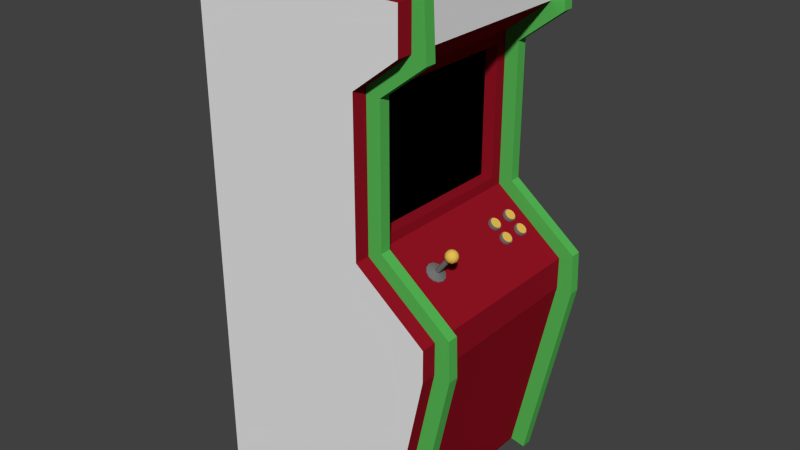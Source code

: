 # Source: Arcade.blend  (saved by Blender 2.76.0; exported with 4.5.12 LTS)
import bpy
from mathutils import Matrix  # noqa: F401  (used for matrix-valued properties, if any)

bpy.ops.wm.read_factory_settings(use_empty=True)
scene = bpy.context.scene
scene.name = 'Scene'

# ---- collections
col_collection_1 = bpy.data.collections.new('Collection 1'); scene.collection.children.link(col_collection_1)

# ---- materials (node trees are filled in below, after node groups)
mat_tela = bpy.data.materials.new('Tela')
mat_tela.alpha_threshold = 0.0
mat_tela.use_transparent_shadow = False
mat_tela.diffuse_color = (0.0, 0.0, 0.0, 1.0)
mat_tela.roughness = 0.5
mat_material_botao = bpy.data.materials.new('Material_Botao')
mat_material_botao.alpha_threshold = 0.0
mat_material_botao.use_transparent_shadow = False
mat_material_botao.diffuse_color = (0.1734, 0.1734, 0.1734, 1.0)
mat_material_botao.roughness = 0.5
mat_material_botao_001 = bpy.data.materials.new('Material_Botao.001')
mat_material_botao_001.alpha_threshold = 0.0
mat_material_botao_001.use_transparent_shadow = False
mat_material_botao_001.diffuse_color = (0.8, 0.5304, 0.09108, 1.0)
mat_material_botao_001.roughness = 0.5
mat_material_botao_002 = bpy.data.materials.new('Material_Botao.002')
mat_material_botao_002.alpha_threshold = 0.0
mat_material_botao_002.use_transparent_shadow = False
mat_material_botao_002.diffuse_color = (0.8, 0.2939, 0.1338, 1.0)
mat_material_botao_002.roughness = 0.5
mat_material_fliperama_001 = bpy.data.materials.new('Material_Fliperama.001')
mat_material_fliperama_001.alpha_threshold = 0.0
mat_material_fliperama_001.use_transparent_shadow = False
mat_material_fliperama_001.diffuse_color = (0.2957, 0.007351, 0.01748, 1.0)
mat_material_fliperama_001.roughness = 0.5
mat_material_fliperama_001.specular_intensity = 0.0
mat_material_fliperama_002 = bpy.data.materials.new('Material_Fliperama.002')
mat_material_fliperama_002.alpha_threshold = 0.0
mat_material_fliperama_002.use_transparent_shadow = False
mat_material_fliperama_002.roughness = 0.5
mat_material_fliperama = bpy.data.materials.new('Material_Fliperama')
mat_material_fliperama.alpha_threshold = 0.0
mat_material_fliperama.use_transparent_shadow = False
mat_material_fliperama.diffuse_color = (0.09334, 0.4869, 0.0924, 1.0)
mat_material_fliperama.roughness = 0.5

# ---- material node trees

# ---- world
world_world = bpy.data.worlds.new('World'); scene.world = world_world
world_world.color = (0.05088, 0.05088, 0.05088)
world_world.use_sun_shadow = False
world_world.sun_shadow_jitter_overblur = 0.0
world_world.cycles.sampling_method = 'MANUAL'
world_world.cycles.sample_map_resolution = 256

# ---- meshes
me_cube_002 = bpy.data.meshes.new('Cube.002')
me_cube_002.from_pydata([(0.5464, 0.7708, 1.982), (0.5464, -0.7708, 1.982), (0.5464, 0.7708, 3.288), (0.5464, -0.7708, 3.288), (0.5715, 0.7708, 1.982), (0.5715, -0.7708, 1.982), (0.5715, 0.7708, 3.288), (0.5715, -0.7708, 3.288)], [], [(1, 3, 2, 0), (5, 4, 6, 7), (0, 2, 6, 4), (1, 0, 4, 5), (2, 3, 7, 6), (3, 1, 5, 7)])
_uv = me_cube_002.uv_layers.new(name='UVMap')
_uv.uv.foreach_set('vector', [0.625, 0.6667, 0.625, 0.6667, 0.625, 0.5833, 0.625, 0.5833, 0.625, 0.6667, 0.625, 0.5833, 0.625, 0.5833, 0.625, 0.6667, 0.625, 0.5833, 0.625, 0.5833, 0.625, 0.5833, 0.625, 0.5833, 0.625, 0.6667, 0.625, 0.5833, 0.625, 0.5833, 0.625, 0.6667, 0.625, 0.5833, 0.625, 0.6667, 0.625, 0.6667, 0.625, 0.5833, 0.625, 0.6667, 0.625, 0.6667, 0.625, 0.6667, 0.625, 0.6667])
me_cube_002.materials.append(mat_tela)
me_cube_002.materials.append(None)
me_cube_002.use_remesh_preserve_attributes = False
me_cube_002.use_mirror_vertex_groups = False
me_cube_002.update()
me_circle_001 = bpy.data.meshes.new('Circle.001')
me_circle_001.from_pydata([(-1.658, 2.738, -0.1732), (-2.158, 2.604, -0.1732), (-2.524, 2.238, -0.1732), (-2.658, 1.738, -0.1732), (-2.524, 1.238, -0.1732), (-2.158, 0.8715, -0.1732), (-1.658, 0.7375, -0.1732), (-1.158, 0.8715, -0.1732), (-0.7922, 1.238, -0.1732), (-0.6583, 1.738, -0.1732), (-0.7922, 2.238, -0.1732), (-1.158, 2.604, -0.1732), (-2.158, 2.604, 0.1732), (-1.658, 2.738, 0.1732), (-2.524, 2.238, 0.1732), (-2.658, 1.738, 0.1732), (-2.524, 1.238, 0.1732), (-2.158, 0.8715, 0.1732), (-1.658, 0.7375, 0.1732), (-1.158, 0.8715, 0.1732), (-0.7922, 1.238, 0.1732), (-0.6583, 1.738, 0.1732), (-0.7922, 2.238, 0.1732), (-1.158, 2.604, 0.1732), (-2.093, 2.491, 0.1732), (-1.658, 2.607, 0.1732), (-2.411, 2.172, 0.1732), (-2.528, 1.738, 0.1732), (-2.411, 1.303, 0.1732), (-2.093, 0.9843, 0.1732), (-1.658, 0.8678, 0.1732), (-1.223, 0.9843, 0.1732), (-0.9051, 1.303, 0.1732), (-0.7885, 1.738, 0.1732), (-0.9051, 2.172, 0.1732), (-1.223, 2.491, 0.1732), (-2.093, 2.491, 0.3316), (-1.658, 2.607, 0.3316), (-2.411, 2.172, 0.3316), (-2.528, 1.738, 0.3316), (-2.411, 1.303, 0.3316), (-2.093, 0.9843, 0.3316), (-1.658, 0.8678, 0.3316), (-1.223, 0.9843, 0.3316), (-0.9051, 1.303, 0.3316), (-0.7885, 1.738, 0.3316), (-0.9051, 2.172, 0.3316), (-1.223, 2.491, 0.3316), (-2.061, 2.436, 0.3316), (-1.658, 2.544, 0.3316), (-2.356, 2.141, 0.3316), (-2.464, 1.738, 0.3316), (-2.356, 1.334, 0.3316), (-2.061, 1.039, 0.3316), (-1.658, 0.9313, 0.3316), (-1.255, 1.039, 0.3316), (-0.9601, 1.334, 0.3316), (-0.8521, 1.738, 0.3316), (-0.9601, 2.141, 0.3316), (-1.255, 2.436, 0.3316), (0.9417, 2.738, -0.1732), (0.4417, 2.604, -0.1732), (0.07572, 2.238, -0.1732), (-0.05825, 1.738, -0.1732), (0.07572, 1.238, -0.1732), (0.4417, 0.8715, -0.1732), (0.9417, 0.7375, -0.1732), (1.442, 0.8715, -0.1732), (1.808, 1.238, -0.1732), (1.942, 1.738, -0.1732), (1.808, 2.238, -0.1732), (1.442, 2.604, -0.1732), (0.4417, 2.604, 0.1732), (0.9417, 2.738, 0.1732), (0.07572, 2.238, 0.1732), (-0.05825, 1.738, 0.1732), (0.07572, 1.238, 0.1732), (0.4417, 0.8715, 0.1732), (0.9417, 0.7375, 0.1732), (1.442, 0.8715, 0.1732), (1.808, 1.238, 0.1732), (1.942, 1.738, 0.1732), (1.808, 2.238, 0.1732), (1.442, 2.604, 0.1732), (0.5069, 2.491, 0.1732), (0.9417, 2.607, 0.1732), (0.1886, 2.172, 0.1732), (0.07204, 1.738, 0.1732), (0.1886, 1.303, 0.1732), (0.5069, 0.9843, 0.1732), (0.9417, 0.8678, 0.1732), (1.377, 0.9843, 0.1732), (1.695, 1.303, 0.1732), (1.811, 1.738, 0.1732), (1.695, 2.172, 0.1732), (1.377, 2.491, 0.1732), (0.5069, 2.491, 0.3316), (0.9417, 2.607, 0.3316), (0.1886, 2.172, 0.3316), (0.07204, 1.738, 0.3316), (0.1886, 1.303, 0.3316), (0.5069, 0.9843, 0.3316), (0.9417, 0.8678, 0.3316), (1.377, 0.9843, 0.3316), (1.695, 1.303, 0.3316), (1.811, 1.738, 0.3316), (1.695, 2.172, 0.3316), (1.377, 2.491, 0.3316), (0.5387, 2.436, 0.3316), (0.9417, 2.544, 0.3316), (0.2436, 2.141, 0.3316), (0.1356, 1.738, 0.3316), (0.2436, 1.334, 0.3316), (0.5387, 1.039, 0.3316), (0.9417, 0.9313, 0.3316), (1.345, 1.039, 0.3316), (1.64, 1.334, 0.3316), (1.748, 1.738, 0.3316), (1.64, 2.141, 0.3316), (1.345, 2.436, 0.3316), (-1.658, -0.8625, -0.1732), (-2.158, -0.9965, -0.1732), (-2.524, -1.362, -0.1732), (-2.658, -1.862, -0.1732), (-2.524, -2.362, -0.1732), (-2.158, -2.729, -0.1732), (-1.658, -2.862, -0.1732), (-1.158, -2.729, -0.1732), (-0.7922, -2.362, -0.1732), (-0.6583, -1.862, -0.1732), (-0.7922, -1.362, -0.1732), (-1.158, -0.9965, -0.1732), (-2.158, -0.9965, 0.1732), (-1.658, -0.8625, 0.1732), (-2.524, -1.362, 0.1732), (-2.658, -1.862, 0.1732), (-2.524, -2.362, 0.1732), (-2.158, -2.729, 0.1732), (-1.658, -2.862, 0.1732), (-1.158, -2.729, 0.1732), (-0.7922, -2.362, 0.1732), (-0.6583, -1.862, 0.1732), (-0.7922, -1.362, 0.1732), (-1.158, -0.9965, 0.1732), (-2.093, -1.109, 0.1732), (-1.658, -0.9928, 0.1732), (-2.411, -1.428, 0.1732), (-2.528, -1.862, 0.1732), (-2.411, -2.297, 0.1732), (-2.093, -2.616, 0.1732), (-1.658, -2.732, 0.1732), (-1.223, -2.616, 0.1732), (-0.9051, -2.297, 0.1732), (-0.7885, -1.862, 0.1732), (-0.9051, -1.428, 0.1732), (-1.223, -1.109, 0.1732), (-2.093, -1.109, 0.3316), (-1.658, -0.9928, 0.3316), (-2.411, -1.428, 0.3316), (-2.528, -1.862, 0.3316), (-2.411, -2.297, 0.3316), (-2.093, -2.616, 0.3316), (-1.658, -2.732, 0.3316), (-1.223, -2.616, 0.3316), (-0.9051, -2.297, 0.3316), (-0.7885, -1.862, 0.3316), (-0.9051, -1.428, 0.3316), (-1.223, -1.109, 0.3316), (-2.061, -1.164, 0.3316), (-1.658, -1.056, 0.3316), (-2.356, -1.459, 0.3316), (-2.464, -1.862, 0.3316), (-2.356, -2.266, 0.3316), (-2.061, -2.561, 0.3316), (-1.658, -2.669, 0.3316), (-1.255, -2.561, 0.3316), (-0.9601, -2.266, 0.3316), (-0.8521, -1.862, 0.3316), (-0.9601, -1.459, 0.3316), (-1.255, -1.164, 0.3316), (0.9417, -0.8625, -0.1732), (0.4417, -0.9965, -0.1732), (0.07572, -1.362, -0.1732), (-0.05825, -1.862, -0.1732), (0.07572, -2.362, -0.1732), (0.4417, -2.729, -0.1732), (0.9417, -2.862, -0.1732), (1.442, -2.729, -0.1732), (1.808, -2.362, -0.1732), (1.942, -1.862, -0.1732), (1.808, -1.362, -0.1732), (1.442, -0.9965, -0.1732), (0.4417, -0.9965, 0.1732), (0.9417, -0.8625, 0.1732), (0.07572, -1.362, 0.1732), (-0.05825, -1.862, 0.1732), (0.07572, -2.362, 0.1732), (0.4417, -2.729, 0.1732), (0.9417, -2.862, 0.1732), (1.442, -2.729, 0.1732), (1.808, -2.362, 0.1732), (1.942, -1.862, 0.1732), (1.808, -1.362, 0.1732), (1.442, -0.9965, 0.1732), (0.5069, -1.109, 0.1732), (0.9417, -0.9928, 0.1732), (0.1886, -1.428, 0.1732), (0.07204, -1.862, 0.1732), (0.1886, -2.297, 0.1732), (0.5069, -2.616, 0.1732), (0.9417, -2.732, 0.1732), (1.377, -2.616, 0.1732), (1.695, -2.297, 0.1732), (1.811, -1.862, 0.1732), (1.695, -1.428, 0.1732), (1.377, -1.109, 0.1732), (0.5069, -1.109, 0.3316), (0.9417, -0.9928, 0.3316), (0.1886, -1.428, 0.3316), (0.07204, -1.862, 0.3316), (0.1886, -2.297, 0.3316), (0.5069, -2.616, 0.3316), (0.9417, -2.732, 0.3316), (1.377, -2.616, 0.3316), (1.695, -2.297, 0.3316), (1.811, -1.862, 0.3316), (1.695, -1.428, 0.3316), (1.377, -1.109, 0.3316), (0.5387, -1.164, 0.3316), (0.9417, -1.056, 0.3316), (0.2436, -1.459, 0.3316), (0.1356, -1.862, 0.3316), (0.2436, -2.266, 0.3316), (0.5387, -2.561, 0.3316), (0.9417, -2.669, 0.3316), (1.345, -2.561, 0.3316), (1.64, -2.266, 0.3316), (1.748, -1.862, 0.3316), (1.64, -1.459, 0.3316), (1.345, -1.164, 0.3316)], [], [(1, 0, 11, 10, 9, 8, 7, 6, 5, 4, 3, 2), (19, 20, 32, 31), (7, 8, 20, 19), (0, 1, 12, 13), (5, 6, 18, 17), (10, 11, 23, 22), (3, 4, 16, 15), (8, 9, 21, 20), (1, 2, 14, 12), (6, 7, 19, 18), (11, 0, 13, 23), (4, 5, 17, 16), (9, 10, 22, 21), (2, 3, 15, 14), (25, 24, 36, 37), (13, 12, 24, 25), (17, 18, 30, 29), (22, 23, 35, 34), (15, 16, 28, 27), (20, 21, 33, 32), (12, 14, 26, 24), (18, 19, 31, 30), (23, 13, 25, 35), (16, 17, 29, 28), (21, 22, 34, 33), (14, 15, 27, 26), (46, 47, 59, 58), (29, 30, 42, 41), (34, 35, 47, 46), (27, 28, 40, 39), (32, 33, 45, 44), (24, 26, 38, 36), (30, 31, 43, 42), (35, 25, 37, 47), (28, 29, 41, 40), (33, 34, 46, 45), (26, 27, 39, 38), (31, 32, 44, 43), (48, 50, 51, 52, 53, 54, 55, 56, 57, 58, 59, 49), (39, 40, 52, 51), (44, 45, 57, 56), (36, 38, 50, 48), (42, 43, 55, 54), (47, 37, 49, 59), (40, 41, 53, 52), (45, 46, 58, 57), (38, 39, 51, 50), (43, 44, 56, 55), (37, 36, 48, 49), (41, 42, 54, 53), (61, 60, 71, 70, 69, 68, 67, 66, 65, 64, 63, 62), (79, 80, 92, 91), (67, 68, 80, 79), (60, 61, 72, 73), (65, 66, 78, 77), (70, 71, 83, 82), (63, 64, 76, 75), (68, 69, 81, 80), (61, 62, 74, 72), (66, 67, 79, 78), (71, 60, 73, 83), (64, 65, 77, 76), (69, 70, 82, 81), (62, 63, 75, 74), (85, 84, 96, 97), (73, 72, 84, 85), (77, 78, 90, 89), (82, 83, 95, 94), (75, 76, 88, 87), (80, 81, 93, 92), (72, 74, 86, 84), (78, 79, 91, 90), (83, 73, 85, 95), (76, 77, 89, 88), (81, 82, 94, 93), (74, 75, 87, 86), (106, 107, 119, 118), (89, 90, 102, 101), (94, 95, 107, 106), (87, 88, 100, 99), (92, 93, 105, 104), (84, 86, 98, 96), (90, 91, 103, 102), (95, 85, 97, 107), (88, 89, 101, 100), (93, 94, 106, 105), (86, 87, 99, 98), (91, 92, 104, 103), (108, 110, 111, 112, 113, 114, 115, 116, 117, 118, 119, 109), (99, 100, 112, 111), (104, 105, 117, 116), (96, 98, 110, 108), (102, 103, 115, 114), (107, 97, 109, 119), (100, 101, 113, 112), (105, 106, 118, 117), (98, 99, 111, 110), (103, 104, 116, 115), (97, 96, 108, 109), (101, 102, 114, 113), (121, 120, 131, 130, 129, 128, 127, 126, 125, 124, 123, 122), (139, 140, 152, 151), (127, 128, 140, 139), (120, 121, 132, 133), (125, 126, 138, 137), (130, 131, 143, 142), (123, 124, 136, 135), (128, 129, 141, 140), (121, 122, 134, 132), (126, 127, 139, 138), (131, 120, 133, 143), (124, 125, 137, 136), (129, 130, 142, 141), (122, 123, 135, 134), (145, 144, 156, 157), (133, 132, 144, 145), (137, 138, 150, 149), (142, 143, 155, 154), (135, 136, 148, 147), (140, 141, 153, 152), (132, 134, 146, 144), (138, 139, 151, 150), (143, 133, 145, 155), (136, 137, 149, 148), (141, 142, 154, 153), (134, 135, 147, 146), (166, 167, 179, 178), (149, 150, 162, 161), (154, 155, 167, 166), (147, 148, 160, 159), (152, 153, 165, 164), (144, 146, 158, 156), (150, 151, 163, 162), (155, 145, 157, 167), (148, 149, 161, 160), (153, 154, 166, 165), (146, 147, 159, 158), (151, 152, 164, 163), (168, 170, 171, 172, 173, 174, 175, 176, 177, 178, 179, 169), (159, 160, 172, 171), (164, 165, 177, 176), (156, 158, 170, 168), (162, 163, 175, 174), (167, 157, 169, 179), (160, 161, 173, 172), (165, 166, 178, 177), (158, 159, 171, 170), (163, 164, 176, 175), (157, 156, 168, 169), (161, 162, 174, 173), (181, 180, 191, 190, 189, 188, 187, 186, 185, 184, 183, 182), (199, 200, 212, 211), (187, 188, 200, 199), (180, 181, 192, 193), (185, 186, 198, 197), (190, 191, 203, 202), (183, 184, 196, 195), (188, 189, 201, 200), (181, 182, 194, 192), (186, 187, 199, 198), (191, 180, 193, 203), (184, 185, 197, 196), (189, 190, 202, 201), (182, 183, 195, 194), (205, 204, 216, 217), (193, 192, 204, 205), (197, 198, 210, 209), (202, 203, 215, 214), (195, 196, 208, 207), (200, 201, 213, 212), (192, 194, 206, 204), (198, 199, 211, 210), (203, 193, 205, 215), (196, 197, 209, 208), (201, 202, 214, 213), (194, 195, 207, 206), (226, 227, 239, 238), (209, 210, 222, 221), (214, 215, 227, 226), (207, 208, 220, 219), (212, 213, 225, 224), (204, 206, 218, 216), (210, 211, 223, 222), (215, 205, 217, 227), (208, 209, 221, 220), (213, 214, 226, 225), (206, 207, 219, 218), (211, 212, 224, 223), (228, 230, 231, 232, 233, 234, 235, 236, 237, 238, 239, 229), (219, 220, 232, 231), (224, 225, 237, 236), (216, 218, 230, 228), (222, 223, 235, 234), (227, 217, 229, 239), (220, 221, 233, 232), (225, 226, 238, 237), (218, 219, 231, 230), (223, 224, 236, 235), (217, 216, 228, 229), (221, 222, 234, 233)])
me_circle_001.polygons.foreach_set('material_index', [0, 0, 0, 0, 0, 0, 0, 0, 0, 0, 0, 0, 0, 0, 0, 0, 0, 0, 0, 0, 0, 0, 0, 0, 0, 0, 2, 0, 0, 0, 0, 0, 0, 0, 0, 0, 0, 0, 1, 2, 2, 2, 2, 2, 2, 2, 2, 2, 2, 2, 0, 0, 0, 0, 0, 0, 0, 0, 0, 0, 0, 0, 0, 0, 0, 0, 0, 0, 0, 0, 0, 0, 0, 0, 0, 0, 2, 0, 0, 0, 0, 0, 0, 0, 0, 0, 0, 0, 1, 2, 2, 2, 2, 2, 2, 2, 2, 2, 2, 2, 0, 0, 0, 0, 0, 0, 0, 0, 0, 0, 0, 0, 0, 0, 0, 0, 0, 0, 0, 0, 0, 0, 0, 0, 0, 0, 2, 0, 0, 0, 0, 0, 0, 0, 0, 0, 0, 0, 1, 2, 2, 2, 2, 2, 2, 2, 2, 2, 2, 2, 0, 0, 0, 0, 0, 0, 0, 0, 0, 0, 0, 0, 0, 0, 0, 0, 0, 0, 0, 0, 0, 0, 0, 0, 0, 0, 2, 0, 0, 0, 0, 0, 0, 0, 0, 0, 0, 0, 1, 2, 2, 2, 2, 2, 2, 2, 2, 2, 2, 2])
me_circle_001.materials.append(mat_material_botao)
me_circle_001.materials.append(mat_material_botao_001)
me_circle_001.materials.append(mat_material_botao_002)
me_circle_001.use_remesh_preserve_volume = False
me_circle_001.use_remesh_preserve_attributes = False
me_circle_001.use_mirror_vertex_groups = False
me_circle_001.update()
me_sphere = bpy.data.meshes.new('Sphere')
me_sphere.from_pydata([(-0.1951, 0.0, 0.9808), (-0.3827, 0.0, 0.9239), (-0.5556, 0.0, 0.8315), (-0.7071, 0.0, 0.7071), (-0.8315, 0.0, 0.5556), (-0.9239, 0.0, 0.3827), (-0.9808, 0.0, 0.1951), (-1.0, 0.0, 7.55e-08), (-0.9808, 0.0, -0.1951), (-0.9239, 0.0, -0.3827), (-0.8315, 0.0, -0.5556), (-0.7071, 0.0, -0.7071), (-0.5556, 0.0, -0.8315), (-0.3827, 0.0, -0.9239), (-0.1951, 0.0, -0.9808), (-0.169, 0.09755, 0.9808), (-0.3314, 0.1913, 0.9239), (-0.4811, 0.2778, 0.8315), (-0.6124, 0.3536, 0.7071), (-0.7201, 0.4157, 0.5556), (-0.8001, 0.4619, 0.3827), (-0.8494, 0.4904, 0.1951), (-0.866, 0.5, 7.55e-08), (-0.8494, 0.4904, -0.1951), (-0.8001, 0.4619, -0.3827), (-0.7201, 0.4157, -0.5556), (-0.6124, 0.3536, -0.7071), (-0.4811, 0.2778, -0.8315), (-0.3314, 0.1913, -0.9239), (-0.169, 0.09755, -0.9808), (-0.09754, 0.169, 0.9808), (-0.1913, 0.3314, 0.9239), (-0.2778, 0.4811, 0.8315), (-0.3536, 0.6124, 0.7071), (-0.4157, 0.7201, 0.5556), (-0.4619, 0.8001, 0.3827), (-0.4904, 0.8494, 0.1951), (-0.5, 0.866, 7.55e-08), (-0.4904, 0.8494, -0.1951), (-0.4619, 0.8001, -0.3827), (-0.4157, 0.7201, -0.5556), (-0.3536, 0.6124, -0.7071), (-0.2778, 0.4811, -0.8315), (-0.1913, 0.3314, -0.9239), (-0.09754, 0.169, -0.9808), (3.307e-07, 0.1951, 0.9808), (3.368e-07, 0.3827, 0.9239), (3.04e-07, 0.5556, 0.8315), (3.138e-07, 0.7071, 0.7071), (3.377e-07, 0.8315, 0.5556), (3.285e-07, 0.9239, 0.3827), (3.357e-07, 0.9808, 0.1951), (3.733e-07, 1.0, 7.55e-08), (3.139e-07, 0.9808, -0.1951), (3.325e-07, 0.9239, -0.3827), (3.377e-07, 0.8315, -0.5556), (3.138e-07, 0.7071, -0.7071), (3.407e-07, 0.5556, -0.8315), (3.397e-07, 0.3827, -0.9239), (3.296e-07, 0.1951, -0.9808), (0.09755, 0.169, 0.9808), (0.1913, 0.3314, 0.9239), (0.2778, 0.4811, 0.8315), (0.3536, 0.6124, 0.7071), (0.4157, 0.7201, 0.5556), (0.4619, 0.8001, 0.3827), (0.4904, 0.8494, 0.1951), (0.5, 0.866, 7.55e-08), (0.4904, 0.8494, -0.1951), (0.4619, 0.8001, -0.3827), (0.4157, 0.7201, -0.5556), (0.3536, 0.6124, -0.7071), (0.2778, 0.4811, -0.8315), (0.1913, 0.3314, -0.9239), (0.09755, 0.169, -0.9808), (0.169, 0.09755, 0.9808), (0.3314, 0.1913, 0.9239), (0.4811, 0.2778, 0.8315), (0.6124, 0.3536, 0.7071), (0.7201, 0.4157, 0.5556), (0.8001, 0.4619, 0.3827), (0.8494, 0.4904, 0.1951), (0.866, 0.5, 7.55e-08), (0.8494, 0.4904, -0.1951), (0.8001, 0.4619, -0.3827), (0.7201, 0.4157, -0.5556), (0.6124, 0.3536, -0.7071), (0.4811, 0.2778, -0.8315), (0.3314, 0.1913, -0.9239), (0.169, 0.09755, -0.9808), (3.258e-07, 0.0, -1.0), (0.1951, -9.555e-09, 0.9808), (0.3827, -3.604e-08, 0.9239), (0.5556, 1.164e-08, 0.8315), (0.7071, 1.869e-09, 0.7071), (0.8315, 3.765e-09, 0.5556), (0.9239, -1.288e-08, 0.3827), (0.9808, 5.735e-09, 0.1951), (1.0, -5.368e-08, 7.55e-08), (0.9808, 1.742e-09, -0.1951), (0.9239, -1.687e-08, -0.3827), (0.8315, 3.765e-09, -0.5556), (0.7071, 1.869e-09, -0.7071), (0.5556, -2.508e-08, -0.8315), (0.3827, -3.897e-08, -0.9239), (0.1951, -3.031e-09, -0.9808), (0.169, -0.09755, 0.9808), (0.3314, -0.1913, 0.9239), (0.4811, -0.2778, 0.8315), (0.6124, -0.3536, 0.7071), (0.7201, -0.4157, 0.5556), (0.8001, -0.4619, 0.3827), (0.8494, -0.4904, 0.1951), (0.866, -0.5, 7.55e-08), (0.8494, -0.4904, -0.1951), (0.8001, -0.4619, -0.3827), (0.7201, -0.4157, -0.5556), (0.6124, -0.3536, -0.7071), (0.4811, -0.2778, -0.8315), (0.3314, -0.1913, -0.9239), (0.169, -0.09755, -0.9808), (0.09755, -0.169, 0.9808), (0.1913, -0.3314, 0.9239), (0.2778, -0.4811, 0.8315), (0.3536, -0.6124, 0.7071), (0.4157, -0.7201, 0.5556), (0.4619, -0.8001, 0.3827), (0.4904, -0.8494, 0.1951), (0.5, -0.866, 7.55e-08), (0.4904, -0.8494, -0.1951), (0.4619, -0.8001, -0.3827), (0.4157, -0.7201, -0.5556), (0.3536, -0.6124, -0.7071), (0.2778, -0.4811, -0.8315), (0.1913, -0.3314, -0.9239), (0.09755, -0.169, -0.9808), (3.125e-07, -0.1951, 0.9808), (2.925e-07, -0.3827, 0.9239), (3.144e-07, -0.5556, 0.8315), (3.453e-07, -0.7071, 0.7071), (3.214e-07, -0.8315, 0.5556), (2.79e-07, -0.9239, 0.3827), (3.234e-07, -0.9808, 0.1951), (2.421e-07, -1.0, 7.55e-08), (3.194e-07, -0.9808, -0.1951), (2.968e-07, -0.9239, -0.3827), (3.214e-07, -0.8315, -0.5556), (3.453e-07, -0.7071, -0.7071), (3.035e-07, -0.5556, -0.8315), (2.896e-07, -0.3827, -0.9239), (3.255e-07, -0.1951, -0.9808), (1.629e-07, -2.822e-07, 1.0), (-0.09754, -0.169, 0.9808), (-0.1913, -0.3314, 0.9239), (-0.2778, -0.4811, 0.8315), (-0.3536, -0.6124, 0.7071), (-0.4157, -0.7201, 0.5556), (-0.4619, -0.8001, 0.3827), (-0.4904, -0.8494, 0.1951), (-0.5, -0.866, 7.55e-08), (-0.4904, -0.8494, -0.1951), (-0.4619, -0.8001, -0.3827), (-0.4157, -0.7201, -0.5556), (-0.3536, -0.6124, -0.7071), (-0.2778, -0.4811, -0.8315), (-0.1913, -0.3314, -0.9239), (-0.09754, -0.169, -0.9808), (-0.169, -0.09755, 0.9808), (-0.3314, -0.1913, 0.9239), (-0.4811, -0.2778, 0.8315), (-0.6124, -0.3536, 0.7071), (-0.7201, -0.4157, 0.5556), (-0.8001, -0.4619, 0.3827), (-0.8494, -0.4904, 0.1951), (-0.866, -0.5, 7.55e-08), (-0.8494, -0.4904, -0.1951), (-0.8001, -0.4619, -0.3827), (-0.7201, -0.4157, -0.5556), (-0.6124, -0.3536, -0.7071), (-0.4811, -0.2778, -0.8315), (-0.3314, -0.1913, -0.9239), (-0.169, -0.09755, -0.9808), (0.005235, -0.399, 4.209), (0.2047, -0.3455, 4.209), (0.3508, -0.1995, 4.209), (0.4042, -3.615e-07, 4.209), (0.3508, 0.1995, 4.209), (0.2047, 0.3455, 4.209), (0.005235, 0.399, 4.209), (-0.1943, 0.3455, 4.209), (-0.3403, 0.1995, 4.209), (-0.3938, -2.007e-07, 4.209), (-0.3403, -0.1995, 4.209), (-0.1943, -0.3455, 4.209), (0.2047, -0.3455, 0.8294), (0.005235, -0.399, 0.8294), (0.3508, -0.1995, 0.8294), (0.4042, -3.214e-07, 0.8294), (0.3508, 0.1995, 0.8294), (0.2047, 0.3455, 0.8294), (0.005235, 0.399, 0.8294), (-0.1943, 0.3455, 0.8294), (-0.3403, 0.1995, 0.8294), (-0.3938, -1.606e-07, 0.8294), (-0.3403, -0.1995, 0.8294), (-0.1943, -0.3455, 0.8294), (0.4042, -3.575e-07, 3.872), (0.3508, -0.1995, 3.872), (-0.3403, 0.1995, 3.872), (-0.1943, 0.3455, 3.872), (0.2047, -0.3455, 3.872), (0.005235, -0.399, 3.872), (0.005235, 0.399, 3.872), (0.2047, 0.3455, 3.872), (-0.1943, -0.3455, 3.872), (-0.3403, -0.1995, 3.872), (0.3508, 0.1995, 3.872), (-0.3938, -1.967e-07, 3.872), (0.4963, -0.8506, 4.455), (0.005235, -0.9821, 4.455), (0.8558, -0.4911, 4.455), (0.9874, -4.233e-07, 4.455), (0.8558, 0.4911, 4.455), (0.4963, 0.8506, 4.455), (0.005235, 0.9821, 4.455), (-0.4858, 0.8506, 4.455), (-0.8453, 0.4911, 4.455), (-0.9769, -2.743e-08, 4.455), (-0.8453, -0.4911, 4.455), (-0.4858, -0.8506, 4.455), (0.8558, -0.4911, 4.039), (-0.4858, 0.8506, 4.039), (0.005235, -0.9821, 4.039), (0.4963, 0.8506, 4.039), (-0.8453, -0.4911, 4.039), (0.9874, -4.135e-07, 4.039), (-0.8453, 0.4911, 4.039), (0.4963, -0.8506, 4.039), (0.005235, 0.9821, 4.039), (-0.4858, -0.8506, 4.039), (0.8558, 0.4911, 4.039), (-0.9769, -1.759e-08, 4.039), (0.7902, -1.36, 4.579), (0.005235, -1.57, 4.579), (1.365, -0.785, 4.579), (1.575, -4.919e-07, 4.579), (1.365, 0.785, 4.579), (0.7902, 1.36, 4.579), (0.005235, 1.57, 4.579), (-0.7797, 1.36, 4.579), (-1.354, 0.785, 4.579), (-1.565, 1.409e-07, 4.579), (-1.354, -0.785, 4.579), (-0.7797, -1.36, 4.579), (1.365, -0.785, 4.25), (-0.7797, 1.36, 4.25), (0.005235, -1.57, 4.25), (0.7902, 1.36, 4.25), (-1.354, -0.785, 4.25), (1.575, -4.762e-07, 4.25), (-1.354, 0.785, 4.25), (0.7902, -1.36, 4.25), (0.005235, 1.57, 4.25), (-0.7797, -1.36, 4.25), (1.365, 0.785, 4.25), (-1.565, 1.566e-07, 4.25)], [], [(1, 0, 15, 16), (7, 6, 21, 22), (6, 5, 20, 21), (12, 11, 26, 27), (5, 4, 19, 20), (11, 10, 25, 26), (10, 9, 24, 25), (4, 3, 18, 19), (9, 8, 23, 24), (14, 13, 28, 29), (3, 2, 17, 18), (2, 1, 16, 17), (8, 7, 22, 23), (13, 12, 27, 28), (18, 17, 32, 33), (17, 16, 31, 32), (23, 22, 37, 38), (28, 27, 42, 43), (16, 15, 30, 31), (22, 21, 36, 37), (21, 20, 35, 36), (27, 26, 41, 42), (20, 19, 34, 35), (26, 25, 40, 41), (25, 24, 39, 40), (19, 18, 33, 34), (24, 23, 38, 39), (29, 28, 43, 44), (39, 38, 53, 54), (33, 32, 47, 48), (38, 37, 52, 53), (44, 43, 58, 59), (43, 42, 57, 58), (32, 31, 46, 47), (31, 30, 45, 46), (37, 36, 51, 52), (42, 41, 56, 57), (36, 35, 50, 51), (35, 34, 49, 50), (41, 40, 55, 56), (34, 33, 48, 49), (40, 39, 54, 55), (50, 49, 64, 65), (49, 48, 63, 64), (55, 54, 69, 70), (48, 47, 62, 63), (54, 53, 68, 69), (53, 52, 67, 68), (59, 58, 73, 74), (47, 46, 61, 62), (52, 51, 66, 67), (58, 57, 72, 73), (57, 56, 71, 72), (46, 45, 60, 61), (51, 50, 65, 66), (56, 55, 70, 71), (66, 65, 80, 81), (72, 71, 86, 87), (71, 70, 85, 86), (65, 64, 79, 80), (70, 69, 84, 85), (64, 63, 78, 79), (63, 62, 77, 78), (69, 68, 83, 84), (74, 73, 88, 89), (62, 61, 76, 77), (68, 67, 82, 83), (67, 66, 81, 82), (73, 72, 87, 88), (61, 60, 75, 76), (76, 75, 91, 92), (82, 81, 97, 98), (81, 80, 96, 97), (87, 86, 102, 103), (80, 79, 95, 96), (86, 85, 101, 102), (85, 84, 100, 101), (79, 78, 94, 95), (84, 83, 99, 100), (89, 88, 104, 105), (78, 77, 93, 94), (77, 76, 92, 93), (83, 82, 98, 99), (88, 87, 103, 104), (99, 98, 113, 114), (105, 104, 119, 120), (104, 103, 118, 119), (93, 92, 107, 108), (92, 91, 106, 107), (98, 97, 112, 113), (103, 102, 117, 118), (97, 96, 111, 112), (96, 95, 110, 111), (102, 101, 116, 117), (95, 94, 109, 110), (101, 100, 115, 116), (100, 99, 114, 115), (94, 93, 108, 109), (109, 108, 123, 124), (115, 114, 129, 130), (114, 113, 128, 129), (120, 119, 134, 135), (108, 107, 122, 123), (113, 112, 127, 128), (119, 118, 133, 134), (118, 117, 132, 133), (107, 106, 121, 122), (112, 111, 126, 127), (117, 116, 131, 132), (111, 110, 125, 126), (110, 109, 124, 125), (116, 115, 130, 131), (126, 125, 140, 141), (131, 130, 145, 146), (125, 124, 139, 140), (124, 123, 138, 139), (130, 129, 144, 145), (135, 134, 149, 150), (123, 122, 137, 138), (129, 128, 143, 144), (128, 127, 142, 143), (134, 133, 148, 149), (122, 121, 136, 137), (127, 126, 141, 142), (133, 132, 147, 148), (132, 131, 146, 147), (148, 147, 163, 164), (141, 140, 156, 157), (147, 146, 162, 163), (146, 145, 161, 162), (140, 139, 155, 156), (145, 144, 160, 161), (150, 149, 165, 166), (139, 138, 154, 155), (138, 137, 153, 154), (144, 143, 159, 160), (149, 148, 164, 165), (137, 136, 152, 153), (143, 142, 158, 159), (142, 141, 157, 158), (154, 153, 168, 169), (153, 152, 167, 168), (159, 158, 173, 174), (164, 163, 178, 179), (158, 157, 172, 173), (157, 156, 171, 172), (163, 162, 177, 178), (156, 155, 170, 171), (162, 161, 176, 177), (161, 160, 175, 176), (155, 154, 169, 170), (160, 159, 174, 175), (166, 165, 180, 181), (165, 164, 179, 180), (0, 151, 15), (90, 14, 29), (15, 151, 30), (90, 29, 44), (90, 44, 59), (30, 151, 45), (90, 59, 74), (45, 151, 60), (60, 151, 75), (90, 74, 89), (75, 151, 91), (90, 89, 105), (91, 151, 106), (90, 105, 120), (90, 120, 135), (106, 151, 121), (90, 135, 150), (121, 151, 136), (136, 151, 152), (90, 150, 166), (152, 151, 167), (90, 166, 181), (175, 174, 7, 8), (181, 180, 13, 14), (169, 168, 1, 2), (174, 173, 6, 7), (180, 179, 12, 13), (179, 178, 11, 12), (168, 167, 0, 1), (167, 151, 0), (173, 172, 5, 6), (178, 177, 10, 11), (172, 171, 4, 5), (171, 170, 3, 4), (177, 176, 9, 10), (90, 181, 14), (170, 169, 2, 3), (176, 175, 8, 9), (183, 182, 193, 192, 191, 190, 189, 188, 187, 186, 185, 184), (194, 196, 197, 198, 199, 200, 201, 202, 203, 204, 205, 195), (207, 206, 197, 196), (209, 208, 202, 201), (211, 210, 194, 195), (213, 212, 200, 199), (215, 214, 205, 204), (206, 216, 198, 197), (208, 217, 203, 202), (210, 207, 196, 194), (212, 209, 201, 200), (214, 211, 195, 205), (216, 213, 199, 198), (217, 215, 204, 203), (212, 213, 233, 238), (193, 182, 219, 229), (210, 211, 232, 237), (209, 212, 238, 231), (188, 189, 225, 224), (182, 183, 218, 219), (183, 184, 220, 218), (208, 209, 231, 236), (207, 210, 237, 230), (189, 190, 226, 225), (217, 208, 236, 241), (184, 185, 221, 220), (233, 240, 264, 257), (226, 227, 251, 250), (239, 234, 258, 263), (227, 228, 252, 251), (221, 222, 246, 245), (232, 239, 263, 256), (238, 233, 257, 262), (228, 229, 253, 252), (237, 232, 256, 261), (222, 223, 247, 246), (231, 238, 262, 255), (223, 224, 248, 247), (187, 188, 224, 223), (211, 214, 239, 232), (186, 187, 223, 222), (192, 193, 229, 228), (214, 215, 234, 239), (213, 216, 240, 233), (185, 186, 222, 221), (191, 192, 228, 227), (215, 217, 241, 234), (216, 206, 235, 240), (190, 191, 227, 226), (206, 207, 230, 235), (251, 252, 258, 265), (246, 247, 257, 264), (253, 243, 256, 263), (248, 249, 255, 262), (242, 244, 254, 261), (250, 251, 265, 260), (245, 246, 264, 259), (252, 253, 263, 258), (247, 248, 262, 257), (243, 242, 261, 256), (249, 250, 260, 255), (244, 245, 259, 254), (220, 221, 245, 244), (234, 241, 265, 258), (240, 235, 259, 264), (225, 226, 250, 249), (235, 230, 254, 259), (218, 220, 244, 242), (219, 218, 242, 243), (241, 236, 260, 265), (224, 225, 249, 248), (230, 237, 261, 254), (236, 231, 255, 260), (229, 219, 243, 253)])
me_sphere.polygons.foreach_set('material_index', [0, 0, 0, 0, 0, 0, 0, 0, 0, 0, 0, 0, 0, 0, 0, 0, 0, 0, 0, 0, 0, 0, 0, 0, 0, 0, 0, 0, 0, 0, 0, 0, 0, 0, 0, 0, 0, 0, 0, 0, 0, 0, 0, 0, 0, 0, 0, 0, 0, 0, 0, 0, 0, 0, 0, 0, 0, 0, 0, 0, 0, 0, 0, 0, 0, 0, 0, 0, 0, 0, 0, 0, 0, 0, 0, 0, 0, 0, 0, 0, 0, 0, 0, 0, 0, 0, 0, 0, 0, 0, 0, 0, 0, 0, 0, 0, 0, 0, 0, 0, 0, 0, 0, 0, 0, 0, 0, 0, 0, 0, 0, 0, 0, 0, 0, 0, 0, 0, 0, 0, 0, 0, 0, 0, 0, 0, 0, 0, 0, 0, 0, 0, 0, 0, 0, 0, 0, 0, 0, 0, 0, 0, 0, 0, 0, 0, 0, 0, 0, 0, 0, 0, 0, 0, 0, 0, 0, 0, 0, 0, 0, 0, 0, 0, 0, 0, 0, 0, 0, 0, 0, 0, 0, 0, 0, 0, 0, 0, 0, 0, 0, 0, 0, 0, 0, 0, 0, 0, 0, 0, 0, 0, 1, 1, 1, 1, 1, 1, 1, 1, 1, 1, 1, 1, 1, 1, 1, 1, 1, 1, 1, 1, 1, 1, 1, 1, 1, 1, 1, 1, 1, 1, 1, 1, 1, 1, 1, 1, 1, 1, 1, 1, 1, 1, 1, 1, 1, 1, 1, 1, 1, 1, 1, 1, 1, 1, 1, 1, 1, 1, 1, 1, 1, 1, 1, 1, 1, 1, 1, 1, 1, 1, 1, 1, 1, 1])
me_sphere.materials.append(mat_material_botao_001)
me_sphere.materials.append(mat_material_botao)
me_sphere.use_remesh_preserve_volume = False
me_sphere.use_remesh_preserve_attributes = False
me_sphere.use_mirror_vertex_groups = False
me_sphere.update()
me_cube_001 = bpy.data.meshes.new('Cube.001')
me_cube_001.from_pydata([(1.418, 1.0, 1.0), (1.0, 1.0, -1.0), (1.418, -1.0, 1.0), (1.0, -1.0, -1.0), (-1.0, 1.0, 1.0), (-1.0, 1.0, -1.0), (-1.0, -1.0, 1.0), (-1.0, -1.0, -1.0), (1.418, -1.0, 1.317), (-1.0, -1.0, 1.317), (1.418, 1.0, 1.317), (-1.0, 1.0, 1.317), (0.6987, -1.0, 1.881), (-1.0, -1.0, 1.881), (0.6987, 1.0, 1.881), (-1.0, 1.0, 1.881), (0.6987, -1.0, 3.389), (-1.0, -1.0, 3.389), (0.6987, 1.0, 3.389), (-1.0, 1.0, 3.389), (1.153, -1.0, 3.743), (-1.0, -1.0, 3.743), (1.153, 1.0, 3.743), (-1.0, 1.0, 3.743), (1.153, -1.0, 4.166), (-1.0, -1.0, 4.166), (1.153, 1.0, 4.166), (-1.0, 1.0, 4.166), (-1.0, 0.8907, -1.0), (-1.0, -0.8907, -1.0), (1.418, 0.8907, 1.0), (1.418, -0.8907, 1.0), (-1.0, -0.8907, 1.0), (-1.0, 0.8907, 1.0), (1.0, -0.8907, -1.0), (1.0, 0.8907, -1.0), (1.418, 0.8907, 1.317), (1.418, -0.8907, 1.317), (-1.0, -0.8907, 1.317), (-1.0, 0.8907, 1.317), (0.6987, 0.8907, 1.881), (0.6987, -0.8907, 1.881), (-1.0, -0.8907, 1.881), (-1.0, 0.8907, 1.881), (0.6987, 0.8907, 3.389), (0.6987, -0.8907, 3.389), (-1.0, -0.8907, 3.389), (-1.0, 0.8907, 3.389), (1.153, 0.8907, 3.743), (1.153, -0.8907, 3.743), (-1.0, -0.8907, 3.743), (-1.0, 0.8907, 3.743), (1.153, 0.8907, 4.166), (1.153, -0.8907, 4.166), (-1.0, -0.8907, 4.166), (-1.0, 0.8907, 4.166), (-1.158, -0.8907, -1.0), (-1.158, -1.0, -1.0), (1.575, 1.0, 0.9838), (1.154, 1.0, -1.032), (-1.158, -1.0, 1.0), (1.575, -1.0, 0.9838), (1.154, -1.0, -1.032), (-1.158, 1.0, 1.0), (-1.158, 1.0, -1.0), (1.575, -0.8907, 0.9838), (-1.158, 0.8907, 1.0), (1.154, 0.8907, -1.032), (1.56, -0.8907, 1.386), (1.56, -1.0, 1.386), (-1.158, 0.8907, 1.317), (-1.158, 1.0, 1.317), (1.56, 1.0, 1.386), (-1.158, -1.0, 1.317), (0.8403, -0.8907, 1.95), (0.8403, -1.0, 1.95), (-1.158, 0.8907, 1.881), (-1.158, 1.0, 1.881), (-1.158, -1.0, 1.881), (0.8403, 1.0, 1.95), (0.8403, -0.8907, 3.32), (0.8403, -1.0, 3.32), (-1.158, 0.8907, 3.389), (-1.158, 1.0, 3.389), (-1.158, -1.0, 3.389), (0.8403, 1.0, 3.32), (1.294, -0.8907, 3.674), (1.294, -1.0, 3.674), (-1.158, 0.8907, 3.743), (-1.158, 1.0, 3.743), (-1.158, -1.0, 3.743), (1.294, 1.0, 3.674), (1.264, -1.0, 4.278), (-1.111, -1.0, 4.278), (1.264, -0.8907, 4.278), (-1.111, 0.8907, 4.278), (-1.111, 1.0, 4.278), (1.264, 1.0, 4.278), (-1.158, 0.8907, -1.0), (1.575, 0.8907, 0.9838), (-1.158, -0.8907, 1.0), (1.154, -0.8907, -1.032), (1.56, 0.8907, 1.386), (-1.158, -0.8907, 1.317), (0.8403, 0.8907, 1.95), (-1.158, -0.8907, 1.881), (0.8403, 0.8907, 3.32), (-1.158, -0.8907, 3.389), (1.294, 0.8907, 3.674), (-1.158, -0.8907, 3.743), (1.264, 0.8907, 4.278), (-1.111, -0.8907, 4.278), (1.0, 1.158, -1.0), (-1.0, 1.158, -1.0), (1.418, 1.158, 1.0), (-1.0, -1.158, -1.0), (-1.0, -1.158, 1.0), (1.418, -1.158, 1.0), (1.0, -1.158, -1.0), (-1.0, 1.158, 1.0), (-1.0, 1.158, 1.317), (1.418, 1.158, 1.317), (1.418, -1.158, 1.317), (-1.0, -1.158, 1.317), (-1.0, -1.158, 1.881), (-1.0, 1.158, 1.881), (0.6987, -1.158, 1.881), (0.6987, 1.158, 1.881), (-1.0, -1.158, 3.389), (-1.0, 1.158, 3.389), (0.6987, -1.158, 3.389), (0.6987, 1.158, 3.389), (-1.0, -1.158, 3.743), (-1.0, 1.158, 3.743), (1.153, -1.158, 3.743), (1.153, 1.158, 3.743), (1.153, -1.158, 4.166), (-1.0, -1.158, 4.166), (-1.0, 1.158, 4.166), (1.153, 1.158, 4.166), (0.6987, 0.7708, 1.982), (0.6987, -0.7708, 1.982), (0.6987, 0.7708, 3.288), (0.6987, -0.7708, 3.288), (0.5464, 0.7708, 1.982), (0.5464, -0.7708, 1.982), (0.5464, 0.7708, 3.288), (0.5464, -0.7708, 3.288), (1.418, 0.0, 1.317), (0.6987, 0.0, 1.881), (1.059, -0.8907, 1.599), (1.059, 0.8907, 1.599), (1.059, 0.0, 1.599), (1.418, -0.4453, 1.317), (0.6987, -0.4453, 1.881), (0.8786, -0.8907, 1.74), (0.8786, 0.8907, 1.74), (1.418, 0.4453, 1.317), (0.6987, 0.4453, 1.881), (1.238, -0.8907, 1.458), (1.238, 0.8907, 1.458), (0.8786, 0.0, 1.74), (1.238, 0.0, 1.458), (1.059, -0.4453, 1.599), (1.059, 0.4453, 1.599), (1.238, 0.4453, 1.458), (1.238, -0.4453, 1.458), (0.8786, -0.4453, 1.74), (0.8786, 0.4453, 1.74), (1.418, -0.668, 1.317), (0.6987, -0.668, 1.881), (0.7886, -0.8907, 1.81), (0.7886, 0.8907, 1.81), (1.418, 0.2227, 1.317), (0.6987, 0.2227, 1.881), (1.148, -0.8907, 1.528), (1.148, 0.8907, 1.528), (0.7886, 0.0, 1.81), (1.148, 0.0, 1.528), (1.059, -0.668, 1.599), (1.059, 0.2227, 1.599), (1.418, -0.2227, 1.317), (0.6987, -0.2227, 1.881), (0.9686, -0.8907, 1.669), (0.9686, 0.8907, 1.669), (1.418, 0.668, 1.317), (0.6987, 0.668, 1.881), (1.328, -0.8907, 1.388), (1.328, 0.8907, 1.388), (0.9686, 0.0, 1.669), (1.328, 0.0, 1.388), (1.059, -0.2227, 1.599), (1.059, 0.668, 1.599), (1.148, 0.4453, 1.528), (1.328, 0.4453, 1.388), (1.238, 0.2227, 1.458), (1.238, 0.668, 1.458), (1.148, -0.4453, 1.528), (1.328, -0.4453, 1.388), (1.238, -0.668, 1.458), (1.238, -0.2227, 1.458), (0.7886, -0.4453, 1.81), (0.9686, -0.4453, 1.669), (0.8786, -0.668, 1.74), (0.8786, -0.2227, 1.74), (0.7886, 0.4453, 1.81), (0.9686, 0.4453, 1.669), (0.8786, 0.2227, 1.74), (0.8786, 0.668, 1.74), (0.9686, 0.668, 1.669), (0.9686, 0.2227, 1.669), (0.7886, 0.2227, 1.81), (0.9686, -0.2227, 1.669), (0.9686, -0.668, 1.669), (0.7886, -0.668, 1.81), (1.328, -0.2227, 1.388), (1.328, -0.668, 1.388), (1.148, -0.668, 1.528), (1.328, 0.668, 1.388), (1.328, 0.2227, 1.388), (1.148, 0.2227, 1.528), (1.148, 0.668, 1.528), (1.148, -0.2227, 1.528), (0.7886, -0.2227, 1.81), (0.7886, 0.668, 1.81)], [], [(34, 31, 65, 101), (29, 34, 3, 7), (9, 13, 78, 73), (24, 20, 87, 92), (30, 35, 67, 99), (27, 23, 89, 96), (42, 38, 103, 105), (21, 25, 93, 90), (39, 43, 76, 70), (26, 27, 96, 97), (38, 32, 100, 103), (33, 39, 70, 66), (6, 9, 73, 60), (36, 30, 99, 102), (8, 2, 61, 69), (49, 48, 52, 53), (25, 24, 92, 93), (52, 55, 54, 53), (31, 37, 68, 65), (45, 44, 48, 49), (0, 10, 72, 58), (51, 50, 54, 55), (18, 22, 91, 85), (44, 45, 143, 142), (46, 42, 105, 107), (47, 46, 50, 51), (11, 4, 63, 71), (224, 172, 40, 186), (20, 16, 81, 87), (43, 42, 46, 47), (43, 47, 82, 76), (31, 30, 36, 185, 157, 173, 148, 181, 153, 169, 37), (23, 19, 83, 89), (33, 32, 38, 39), (40, 172, 156, 184, 151, 176, 160, 188, 36, 102, 104), (39, 38, 42, 43), (17, 21, 90, 84), (35, 30, 31, 34), (5, 1, 35, 28), (28, 35, 34, 29), (37, 187, 159, 175, 150, 183, 155, 171, 41, 74, 68), (29, 32, 33, 28), (98, 66, 63, 64), (101, 65, 61, 62), (103, 73, 78, 105), (100, 60, 73, 103), (99, 58, 72, 102), (105, 78, 84, 107), (102, 72, 79, 104), (107, 84, 90, 109), (104, 79, 85, 106), (109, 90, 93, 111), (106, 85, 91, 108), (94, 111, 93, 92), (108, 91, 97, 110), (87, 86, 94, 92), (97, 96, 95, 110), (81, 80, 86, 87), (89, 88, 95, 96), (75, 74, 80, 81), (83, 82, 88, 89), (69, 68, 74, 75), (77, 76, 82, 83), (61, 65, 68, 69), (63, 66, 70, 71), (71, 70, 76, 77), (59, 58, 99, 67), (57, 60, 100, 56), (22, 26, 97, 91), (15, 11, 71, 77), (5, 28, 98, 64), (12, 8, 69, 75), (29, 7, 57, 56), (10, 14, 79, 72), (32, 29, 56, 100), (49, 53, 94, 86), (1, 0, 58, 59), (28, 33, 66, 98), (52, 48, 108, 110), (7, 6, 60, 57), (55, 52, 110, 95), (2, 3, 62, 61), (53, 54, 111, 94), (4, 5, 64, 63), (45, 49, 86, 80), (3, 34, 101, 62), (13, 17, 84, 78), (48, 44, 106, 108), (19, 15, 77, 83), (51, 55, 95, 88), (16, 12, 75, 81), (54, 50, 109, 111), (14, 18, 85, 79), (41, 45, 80, 74), (44, 40, 104, 106), (35, 1, 59, 67), (47, 51, 88, 82), (50, 46, 107, 109), (27, 26, 139, 138), (14, 10, 121, 127), (119, 120, 125, 129, 133, 138, 139, 135, 131, 127, 121, 114, 112, 113), (118, 117, 122, 126, 130, 134, 136, 137, 132, 128, 124, 123, 116, 115), (17, 13, 124, 128), (25, 21, 132, 137), (15, 19, 129, 125), (4, 11, 120, 119), (23, 27, 138, 133), (12, 16, 130, 126), (10, 0, 114, 121), (20, 24, 136, 134), (18, 14, 127, 131), (2, 8, 122, 117), (26, 22, 135, 139), (1, 5, 113, 112), (9, 6, 116, 123), (0, 1, 112, 114), (6, 7, 115, 116), (21, 17, 128, 132), (3, 2, 117, 118), (19, 23, 133, 129), (13, 9, 123, 124), (5, 4, 119, 113), (16, 20, 134, 130), (11, 15, 125, 120), (22, 18, 131, 135), (8, 12, 126, 122), (7, 3, 118, 115), (24, 25, 137, 136), (142, 143, 147, 146), (40, 44, 142, 140), (41, 170, 154, 182, 149, 174, 158, 186, 40, 140, 141), (45, 41, 141, 143), (143, 141, 145, 147), (141, 140, 144, 145), (140, 142, 146, 144), (223, 177, 149, 182), (222, 178, 152, 191), (221, 176, 151, 192), (220, 193, 164, 180), (219, 194, 165, 195), (218, 188, 160, 196), (217, 197, 163, 179), (216, 198, 166, 199), (215, 190, 162, 200), (214, 201, 154, 170), (213, 202, 167, 203), (212, 189, 161, 204), (211, 205, 158, 174), (210, 206, 168, 207), (209, 184, 156, 208), (206, 209, 208, 168), (164, 192, 209, 206), (192, 151, 184, 209), (189, 210, 207, 161), (152, 180, 210, 189), (180, 164, 206, 210), (177, 211, 174, 149), (161, 207, 211, 177), (207, 168, 205, 211), (202, 212, 204, 167), (163, 191, 212, 202), (191, 152, 189, 212), (183, 213, 203, 155), (150, 179, 213, 183), (179, 163, 202, 213), (171, 214, 170, 41), (155, 203, 214, 171), (203, 167, 201, 214), (198, 215, 200, 166), (153, 181, 215, 198), (181, 148, 190, 215), (187, 216, 199, 159), (37, 169, 216, 187), (169, 153, 198, 216), (175, 217, 179, 150), (159, 199, 217, 175), (199, 166, 197, 217), (194, 218, 196, 165), (157, 185, 218, 194), (185, 36, 188, 218), (190, 219, 195, 162), (148, 173, 219, 190), (173, 157, 194, 219), (178, 220, 180, 152), (162, 195, 220, 178), (195, 165, 193, 220), (193, 221, 192, 164), (165, 196, 221, 193), (196, 160, 176, 221), (197, 222, 191, 163), (166, 200, 222, 197), (200, 162, 178, 222), (201, 223, 182, 154), (167, 204, 223, 201), (204, 161, 177, 223), (205, 224, 186, 158), (168, 208, 224, 205), (208, 156, 172, 224)])
me_cube_001.polygons.foreach_set('material_index', [2, 2, 2, 2, 2, 2, 2, 2, 2, 2, 2, 2, 2, 2, 2, 1, 2, 0, 2, 0, 2, 0, 2, 0, 2, 0, 2, 0, 2, 0, 2, 0, 2, 0, 2, 0, 2, 0, 2, 0, 2, 0, 2, 2, 2, 2, 2, 2, 2, 2, 2, 2, 2, 2, 2, 2, 2, 2, 2, 2, 2, 2, 2, 2, 2, 2, 2, 2, 2, 2, 2, 2, 2, 2, 2, 2, 2, 2, 2, 2, 2, 2, 2, 2, 2, 2, 2, 2, 2, 2, 2, 2, 2, 2, 2, 2, 2, 2, 0, 0, 1, 1, 0, 0, 0, 0, 0, 0, 0, 0, 0, 0, 0, 0, 0, 0, 0, 0, 0, 0, 0, 0, 0, 0, 0, 0, 0, 0, 0, 0, 0, 0, 0, 0, 0, 0, 0, 0, 0, 0, 0, 0, 0, 0, 0, 0, 0, 0, 0, 0, 0, 0, 0, 0, 0, 0, 0, 0, 0, 0, 0, 0, 0, 0, 0, 0, 0, 0, 0, 0, 0, 0, 0, 0, 0, 0, 0, 0, 0, 0, 0, 0, 0, 0, 0, 0, 0, 0, 0, 0, 0, 0, 0, 0, 0, 0, 0, 0])
_uv = me_cube_001.uv_layers.new(name='UVMap')
_uv.uv.foreach_set('vector', [0.375, 0.6667, 0.625, 0.6667, 0.625, 0.6667, 0.375, 0.6667, 0.125, 0.6667, 0.375, 0.6667, 0.375, 0.75, 0.125, 0.75, 0.625, 1.0, 0.625, 1.0, 0.625, 1.0, 0.625, 1.0, 0.625, 0.75, 0.625, 0.75, 0.625, 0.75, 0.625, 0.75, 0.625, 0.5833, 0.375, 0.5833, 0.375, 0.5833, 0.625, 0.5833, 0.625, 0.25, 0.625, 0.25, 0.625, 0.25, 0.625, 0.25, 0.625, 0.08333, 0.625, 0.08333, 0.625, 0.08333, 0.625, 0.08333, 0.625, 1.0, 0.625, 1.0, 0.625, 1.0, 0.625, 1.0, 0.625, 0.1667, 0.625, 0.1667, 0.625, 0.1667, 0.625, 0.1667, 0.625, 0.5, 0.625, 0.25, 0.625, 0.25, 0.625, 0.5, 0.625, 0.08333, 0.625, 0.08333, 0.625, 0.08333, 0.625, 0.08333, 0.625, 0.1667, 0.625, 0.1667, 0.625, 0.1667, 0.625, 0.1667, 0.625, 1.0, 0.625, 1.0, 0.625, 1.0, 0.625, 1.0, 0.625, 0.5833, 0.625, 0.5833, 0.625, 0.5833, 0.625, 0.5833, 0.625, 0.75, 0.625, 0.75, 0.625, 0.75, 0.625, 0.75, 0.0793, 0.3412, 0.9527, 0.7292, 0.8969, 0.8069, 0.02347, 0.419, 0.625, 1.0, 0.625, 0.75, 0.625, 0.75, 0.625, 1.0, 0.625, 0.5833, 0.875, 0.5833, 0.875, 0.6667, 0.625, 0.6667, 0.625, 0.6667, 0.625, 0.6667, 0.625, 0.6667, 0.625, 0.6667, 0.625, 0.6667, 0.625, 0.5833, 0.625, 0.5833, 0.625, 0.6667, 0.625, 0.5, 0.625, 0.5, 0.625, 0.5, 0.625, 0.5, 0.625, 0.1667, 0.625, 0.08333, 0.625, 0.08333, 0.625, 0.1667, 0.625, 0.5, 0.625, 0.5, 0.625, 0.5, 0.625, 0.5, 0.625, 0.5833, 0.625, 0.6667, 0.625, 0.6667, 0.625, 0.5833, 0.625, 0.08333, 0.625, 0.08333, 0.625, 0.08333, 0.625, 0.08333, 0.625, 0.1667, 0.625, 0.08333, 0.625, 0.08333, 0.625, 0.1667, 0.625, 0.25, 0.625, 0.25, 0.625, 0.25, 0.625, 0.25, 0.625, 0.5938, 0.625, 0.5833, 0.625, 0.5833, 0.625, 0.5938, 0.625, 0.75, 0.625, 0.75, 0.625, 0.75, 0.625, 0.75, 0.625, 0.1667, 0.625, 0.08333, 0.625, 0.08333, 0.625, 0.1667, 0.625, 0.1667, 0.625, 0.1667, 0.625, 0.1667, 0.625, 0.1667, 0.625, 0.6667, 0.625, 0.5833, 0.625, 0.5833, 0.625, 0.5938, 0.625, 0.6042, 0.625, 0.6146, 0.625, 0.625, 0.625, 0.6354, 0.625, 0.6458, 0.625, 0.6562, 0.625, 0.6667, 0.625, 0.25, 0.625, 0.25, 0.625, 0.25, 0.625, 0.25, 0.625, 0.1667, 0.625, 0.08333, 0.625, 0.08333, 0.625, 0.1667, 0.625, 0.5833, 0.625, 0.5833, 0.625, 0.5833, 0.625, 0.5833, 0.625, 0.5833, 0.625, 0.5833, 0.625, 0.5833, 0.625, 0.5833, 0.625, 0.5833, 0.625, 0.5833, 0.625, 0.5833, 0.625, 0.1667, 0.625, 0.08333, 0.625, 0.08333, 0.625, 0.1667, 0.625, 1.0, 0.625, 1.0, 0.625, 1.0, 0.625, 1.0, 0.375, 0.5833, 0.625, 0.5833, 0.625, 0.6667, 0.375, 0.6667, 0.125, 0.5, 0.375, 0.5, 0.375, 0.5833, 0.125, 0.5833, 0.125, 0.5833, 0.375, 0.5833, 0.375, 0.6667, 0.125, 0.6667, 0.625, 0.6667, 0.625, 0.6667, 0.625, 0.6667, 0.625, 0.6667, 0.625, 0.6667, 0.625, 0.6667, 0.625, 0.6667, 0.625, 0.6667, 0.625, 0.6667, 0.625, 0.6667, 0.625, 0.6667, 0.375, 0.08333, 0.625, 0.08333, 0.625, 0.1667, 0.375, 0.1667, 0.375, 0.1667, 0.625, 0.1667, 0.625, 0.25, 0.375, 0.25, 0.375, 0.6667, 0.625, 0.6667, 0.625, 0.75, 0.375, 0.75, 0.625, 0.08333, 0.625, 0.0, 0.625, 0.0, 0.625, 0.08333, 0.625, 0.08333, 0.625, 0.0, 0.625, 0.0, 0.625, 0.08333, 0.625, 0.5833, 0.625, 0.5, 0.625, 0.5, 0.625, 0.5833, 0.625, 0.08333, 0.625, 0.0, 0.625, 0.0, 0.625, 0.08333, 0.625, 0.5833, 0.625, 0.5, 0.625, 0.5, 0.625, 0.5833, 0.625, 0.08333, 0.625, 0.0, 0.625, 0.0, 0.625, 0.08333, 0.625, 0.5833, 0.625, 0.5, 0.625, 0.5, 0.625, 0.5833, 0.625, 0.08333, 0.625, 0.0, 0.625, 0.0, 0.625, 0.08333, 0.625, 0.5833, 0.625, 0.5, 0.625, 0.5, 0.625, 0.5833, 0.625, 0.6667, 0.875, 0.6667, 0.875, 0.75, 0.625, 0.75, 0.625, 0.5833, 0.625, 0.5, 0.625, 0.5, 0.625, 0.5833, 0.625, 0.75, 0.625, 0.6667, 0.625, 0.6667, 0.625, 0.75, 0.625, 0.5, 0.875, 0.5, 0.875, 0.5833, 0.625, 0.5833, 0.625, 0.75, 0.625, 0.6667, 0.625, 0.6667, 0.625, 0.75, 0.625, 0.25, 0.625, 0.1667, 0.625, 0.1667, 0.625, 0.25, 0.625, 0.75, 0.625, 0.6667, 0.625, 0.6667, 0.625, 0.75, 0.625, 0.25, 0.625, 0.1667, 0.625, 0.1667, 0.625, 0.25, 0.625, 0.75, 0.625, 0.6667, 0.625, 0.6667, 0.625, 0.75, 0.625, 0.25, 0.625, 0.1667, 0.625, 0.1667, 0.625, 0.25, 0.625, 0.75, 0.625, 0.6667, 0.625, 0.6667, 0.625, 0.75, 0.625, 0.25, 0.625, 0.1667, 0.625, 0.1667, 0.625, 0.25, 0.625, 0.25, 0.625, 0.1667, 0.625, 0.1667, 0.625, 0.25, 0.375, 0.5, 0.625, 0.5, 0.625, 0.5833, 0.375, 0.5833, 0.375, 0.0, 0.625, 0.0, 0.625, 0.08333, 0.375, 0.08333, 0.625, 0.5, 0.625, 0.5, 0.625, 0.5, 0.625, 0.5, 0.625, 0.25, 0.625, 0.25, 0.625, 0.25, 0.625, 0.25, 0.125, 0.5, 0.125, 0.5833, 0.125, 0.5833, 0.125, 0.5, 0.625, 0.75, 0.625, 0.75, 0.625, 0.75, 0.625, 0.75, 0.125, 0.6667, 0.125, 0.75, 0.125, 0.75, 0.125, 0.6667, 0.625, 0.5, 0.625, 0.5, 0.625, 0.5, 0.625, 0.5, 0.625, 0.08333, 0.375, 0.08333, 0.375, 0.08333, 0.625, 0.08333, 0.625, 0.6667, 0.625, 0.6667, 0.625, 0.6667, 0.625, 0.6667, 0.375, 0.5, 0.625, 0.5, 0.625, 0.5, 0.375, 0.5, 0.375, 0.1667, 0.625, 0.1667, 0.625, 0.1667, 0.375, 0.1667, 0.625, 0.5833, 0.625, 0.5833, 0.625, 0.5833, 0.625, 0.5833, 0.375, 1.0, 0.625, 1.0, 0.625, 1.0, 0.375, 1.0, 0.875, 0.5833, 0.625, 0.5833, 0.625, 0.5833, 0.875, 0.5833, 0.625, 0.75, 0.375, 0.75, 0.375, 0.75, 0.625, 0.75, 0.625, 0.6667, 0.875, 0.6667, 0.875, 0.6667, 0.625, 0.6667, 0.625, 0.25, 0.375, 0.25, 0.375, 0.25, 0.625, 0.25, 0.625, 0.6667, 0.625, 0.6667, 0.625, 0.6667, 0.625, 0.6667, 0.375, 0.75, 0.375, 0.6667, 0.375, 0.6667, 0.375, 0.75, 0.625, 1.0, 0.625, 1.0, 0.625, 1.0, 0.625, 1.0, 0.625, 0.5833, 0.625, 0.5833, 0.625, 0.5833, 0.625, 0.5833, 0.625, 0.25, 0.625, 0.25, 0.625, 0.25, 0.625, 0.25, 0.625, 0.1667, 0.625, 0.1667, 0.625, 0.1667, 0.625, 0.1667, 0.625, 0.75, 0.625, 0.75, 0.625, 0.75, 0.625, 0.75, 0.625, 0.08333, 0.625, 0.08333, 0.625, 0.08333, 0.625, 0.08333, 0.625, 0.5, 0.625, 0.5, 0.625, 0.5, 0.625, 0.5, 0.625, 0.6667, 0.625, 0.6667, 0.625, 0.6667, 0.625, 0.6667, 0.625, 0.5833, 0.625, 0.5833, 0.625, 0.5833, 0.625, 0.5833, 0.375, 0.5833, 0.375, 0.5, 0.375, 0.5, 0.375, 0.5833, 0.625, 0.1667, 0.625, 0.1667, 0.625, 0.1667, 0.625, 0.1667, 0.625, 0.08333, 0.625, 0.08333, 0.625, 0.08333, 0.625, 0.08333, 0.625, 0.25, 0.625, 0.5, 0.625, 0.5, 0.625, 0.25, 0.625, 0.5, 0.625, 0.5, 0.625, 0.5, 0.625, 0.5, 0.6216, 0.2445, 0.6216, 0.2756, 0.6216, 0.3308, 0.6216, 0.4786, 0.6216, 0.5132, 0.6216, 0.5547, 0.8324, 0.5547, 0.8324, 0.5132, 0.788, 0.4786, 0.788, 0.3308, 0.8585, 0.2756, 0.8585, 0.2445, 0.8175, 0.04862, 0.6216, 0.04862, 0.3712, 0.5653, 0.4101, 0.7143, 0.4101, 0.738, 0.3431, 0.78, 0.3431, 0.8924, 0.3854, 0.9187, 0.3854, 0.9502, 0.1849, 0.9502, 0.1849, 0.9187, 0.1849, 0.8924, 0.1849, 0.78, 0.1849, 0.738, 0.1849, 0.7143, 0.1849, 0.5653, 0.625, 1.0, 0.625, 1.0, 0.625, 1.0, 0.625, 1.0, 0.625, 1.0, 0.625, 1.0, 0.625, 1.0, 0.625, 1.0, 0.625, 0.25, 0.625, 0.25, 0.625, 0.25, 0.625, 0.25, 0.625, 0.25, 0.625, 0.25, 0.625, 0.25, 0.625, 0.25, 0.625, 0.25, 0.625, 0.25, 0.625, 0.25, 0.625, 0.25, 0.625, 0.75, 0.625, 0.75, 0.625, 0.75, 0.625, 0.75, 0.625, 0.5, 0.625, 0.5, 0.625, 0.5, 0.625, 0.5, 0.625, 0.75, 0.625, 0.75, 0.625, 0.75, 0.625, 0.75, 0.625, 0.5, 0.625, 0.5, 0.625, 0.5, 0.625, 0.5, 0.625, 0.75, 0.625, 0.75, 0.625, 0.75, 0.625, 0.75, 0.625, 0.5, 0.625, 0.5, 0.625, 0.5, 0.625, 0.5, 0.375, 0.5, 0.125, 0.5, 0.125, 0.5, 0.375, 0.5, 0.625, 1.0, 0.625, 1.0, 0.625, 1.0, 0.625, 1.0, 0.625, 0.5, 0.375, 0.5, 0.375, 0.5, 0.625, 0.5, 0.625, 1.0, 0.375, 1.0, 0.375, 1.0, 0.625, 1.0, 0.625, 1.0, 0.625, 1.0, 0.625, 1.0, 0.625, 1.0, 0.375, 0.75, 0.625, 0.75, 0.625, 0.75, 0.375, 0.75, 0.625, 0.25, 0.625, 0.25, 0.625, 0.25, 0.625, 0.25, 0.625, 1.0, 0.625, 1.0, 0.625, 1.0, 0.625, 1.0, 0.375, 0.25, 0.625, 0.25, 0.625, 0.25, 0.375, 0.25, 0.625, 0.75, 0.625, 0.75, 0.625, 0.75, 0.625, 0.75, 0.625, 0.25, 0.625, 0.25, 0.625, 0.25, 0.625, 0.25, 0.625, 0.5, 0.625, 0.5, 0.625, 0.5, 0.625, 0.5, 0.625, 0.75, 0.625, 0.75, 0.625, 0.75, 0.625, 0.75, 0.125, 0.75, 0.375, 0.75, 0.375, 0.75, 0.125, 0.75, 0.625, 0.75, 0.625, 1.0, 0.625, 1.0, 0.625, 0.75, 0.625, 0.5833, 0.625, 0.6667, 0.625, 0.6667, 0.625, 0.5833, 0.625, 0.5833, 0.625, 0.5833, 0.625, 0.5833, 0.625, 0.5833, 0.625, 0.6667, 0.625, 0.6562, 0.625, 0.6458, 0.625, 0.6354, 0.625, 0.625, 0.625, 0.6146, 0.625, 0.6042, 0.625, 0.5938, 0.625, 0.5833, 0.625, 0.5833, 0.625, 0.6667, 0.625, 0.6667, 0.625, 0.6667, 0.625, 0.6667, 0.625, 0.6667, 0.625, 0.6667, 0.625, 0.6667, 0.625, 0.6667, 0.625, 0.6667, 0.625, 0.6667, 0.625, 0.5833, 0.625, 0.5833, 0.625, 0.6667, 0.625, 0.5833, 0.625, 0.5833, 0.625, 0.5833, 0.625, 0.5833, 0.625, 0.6354, 0.625, 0.625, 0.625, 0.625, 0.625, 0.6354, 0.625, 0.6354, 0.625, 0.625, 0.625, 0.625, 0.625, 0.6354, 0.625, 0.5938, 0.625, 0.5833, 0.625, 0.5833, 0.625, 0.5938, 0.625, 0.6146, 0.625, 0.6042, 0.625, 0.6042, 0.625, 0.6146, 0.625, 0.6146, 0.625, 0.6042, 0.625, 0.6042, 0.625, 0.6146, 0.625, 0.5938, 0.625, 0.5833, 0.625, 0.5833, 0.625, 0.5938, 0.625, 0.6562, 0.625, 0.6458, 0.625, 0.6458, 0.625, 0.6562, 0.625, 0.6562, 0.625, 0.6458, 0.625, 0.6458, 0.625, 0.6562, 0.625, 0.6354, 0.625, 0.625, 0.625, 0.625, 0.625, 0.6354, 0.625, 0.6562, 0.625, 0.6458, 0.625, 0.6458, 0.625, 0.6562, 0.625, 0.6562, 0.625, 0.6458, 0.625, 0.6458, 0.625, 0.6562, 0.625, 0.6354, 0.625, 0.625, 0.625, 0.625, 0.625, 0.6354, 0.625, 0.6146, 0.625, 0.6042, 0.625, 0.6042, 0.625, 0.6146, 0.625, 0.6146, 0.625, 0.6042, 0.625, 0.6042, 0.625, 0.6146, 0.625, 0.5938, 0.625, 0.5833, 0.625, 0.5833, 0.625, 0.5938, 0.625, 0.6042, 0.625, 0.5938, 0.625, 0.5938, 0.625, 0.6042, 0.625, 0.6042, 0.625, 0.5938, 0.625, 0.5938, 0.625, 0.6042, 0.625, 0.5938, 0.625, 0.5833, 0.625, 0.5833, 0.625, 0.5938, 0.625, 0.625, 0.625, 0.6146, 0.625, 0.6146, 0.625, 0.625, 0.625, 0.625, 0.625, 0.6146, 0.625, 0.6146, 0.625, 0.625, 0.625, 0.6146, 0.625, 0.6042, 0.625, 0.6042, 0.625, 0.6146, 0.625, 0.625, 0.625, 0.6146, 0.625, 0.6146, 0.625, 0.625, 0.625, 0.625, 0.625, 0.6146, 0.625, 0.6146, 0.625, 0.625, 0.625, 0.6146, 0.625, 0.6042, 0.625, 0.6042, 0.625, 0.6146, 0.625, 0.6458, 0.625, 0.6354, 0.625, 0.6354, 0.625, 0.6458, 0.625, 0.6458, 0.625, 0.6354, 0.625, 0.6354, 0.625, 0.6458, 0.625, 0.6354, 0.625, 0.625, 0.625, 0.625, 0.625, 0.6354, 0.625, 0.6667, 0.625, 0.6562, 0.625, 0.6562, 0.625, 0.6667, 0.625, 0.6667, 0.625, 0.6562, 0.625, 0.6562, 0.625, 0.6667, 0.625, 0.6562, 0.625, 0.6458, 0.625, 0.6458, 0.625, 0.6562, 0.625, 0.6667, 0.625, 0.6562, 0.625, 0.6562, 0.625, 0.6667, 0.625, 0.6667, 0.625, 0.6562, 0.625, 0.6562, 0.625, 0.6667, 0.625, 0.6562, 0.625, 0.6458, 0.625, 0.6458, 0.625, 0.6562, 0.625, 0.6458, 0.625, 0.6354, 0.625, 0.6354, 0.625, 0.6458, 0.625, 0.6458, 0.625, 0.6354, 0.625, 0.6354, 0.625, 0.6458, 0.625, 0.6354, 0.625, 0.625, 0.625, 0.625, 0.625, 0.6354, 0.625, 0.6667, 0.625, 0.6562, 0.625, 0.6562, 0.625, 0.6667, 0.625, 0.6667, 0.625, 0.6562, 0.625, 0.6562, 0.625, 0.6667, 0.625, 0.6562, 0.625, 0.6458, 0.625, 0.6458, 0.625, 0.6562, 0.625, 0.6667, 0.625, 0.6562, 0.625, 0.6562, 0.625, 0.6667, 0.625, 0.6667, 0.625, 0.6562, 0.625, 0.6562, 0.625, 0.6667, 0.625, 0.6562, 0.625, 0.6458, 0.625, 0.6458, 0.625, 0.6562, 0.625, 0.6042, 0.625, 0.5938, 0.625, 0.5938, 0.625, 0.6042, 0.625, 0.6042, 0.625, 0.5938, 0.625, 0.5938, 0.625, 0.6042, 0.625, 0.5938, 0.625, 0.5833, 0.625, 0.5833, 0.625, 0.5938, 0.625, 0.625, 0.625, 0.6146, 0.625, 0.6146, 0.625, 0.625, 0.625, 0.625, 0.625, 0.6146, 0.625, 0.6146, 0.625, 0.625, 0.625, 0.6146, 0.625, 0.6042, 0.625, 0.6042, 0.625, 0.6146, 0.625, 0.625, 0.625, 0.6146, 0.625, 0.6146, 0.625, 0.625, 0.625, 0.625, 0.625, 0.6146, 0.625, 0.6146, 0.625, 0.625, 0.625, 0.6146, 0.625, 0.6042, 0.625, 0.6042, 0.625, 0.6146, 0.625, 0.6042, 0.625, 0.5938, 0.625, 0.5938, 0.625, 0.6042, 0.625, 0.6042, 0.625, 0.5938, 0.625, 0.5938, 0.625, 0.6042, 0.625, 0.5938, 0.625, 0.5833, 0.625, 0.5833, 0.625, 0.5938, 0.625, 0.6458, 0.625, 0.6354, 0.625, 0.6354, 0.625, 0.6458, 0.625, 0.6458, 0.625, 0.6354, 0.625, 0.6354, 0.625, 0.6458, 0.625, 0.6354, 0.625, 0.625, 0.625, 0.625, 0.625, 0.6354, 0.625, 0.6458, 0.625, 0.6354, 0.625, 0.6354, 0.625, 0.6458, 0.625, 0.6458, 0.625, 0.6354, 0.625, 0.6354, 0.625, 0.6458, 0.625, 0.6354, 0.625, 0.625, 0.625, 0.625, 0.625, 0.6354, 0.625, 0.6042, 0.625, 0.5938, 0.625, 0.5938, 0.625, 0.6042, 0.625, 0.6042, 0.625, 0.5938, 0.625, 0.5938, 0.625, 0.6042, 0.625, 0.5938, 0.625, 0.5833, 0.625, 0.5833, 0.625, 0.5938])
me_cube_001.materials.append(mat_material_fliperama_001)
me_cube_001.materials.append(mat_material_fliperama_002)
me_cube_001.materials.append(mat_material_fliperama)
me_cube_001.use_remesh_preserve_attributes = False
me_cube_001.use_mirror_vertex_groups = False
me_cube_001.update()

# ---- objects
ob_machine_tela = bpy.data.objects.new('machine_Tela', me_cube_002)
ob_botoes = bpy.data.objects.new('Botoes', me_circle_001)
ob_botao_001 = bpy.data.objects.new('Botao.001', me_sphere)
ob_machine = bpy.data.objects.new('machine', me_cube_001)

# ---- transforms, parenting, visibility, modifiers, constraints
ob_machine_tela.location = (0.0, 0.0, 0.0)
ob_machine_tela.lock_rotations_4d = False
ob_machine_tela.empty_display_type = 'ARROWS'
ob_machine_tela.lineart.crease_threshold = 0.0
ob_botoes.location = (1.04, 0.5894, 1.627)
ob_botoes.rotation_euler = (-0.005085, 0.6637, -8.302e-05)
ob_botoes.scale = (0.06435, 0.06435, 0.06435)
ob_botoes.lineart.crease_threshold = 0.0
ob_botao_001.location = (1.194, -0.4985, 1.842)
ob_botao_001.rotation_euler = (0.0, 0.6522, 0.0)
ob_botao_001.scale = (-0.06266, -0.06266, -0.06266)
ob_botao_001.lineart.crease_threshold = 0.0
ob_machine.location = (0.0, 0.0, 0.0)
ob_machine.lock_rotations_4d = False
ob_machine.empty_display_type = 'ARROWS'
ob_machine.lineart.crease_threshold = 0.0

# ---- collection membership
col_collection_1.objects.link(ob_machine_tela)
col_collection_1.objects.link(ob_botoes)
col_collection_1.objects.link(ob_botao_001)
col_collection_1.objects.link(ob_machine)

# ---- scene / render settings (as saved in the file)
scene.frame_start = 1; scene.frame_end = 250; scene.frame_set(1)
scene.render.engine = 'BLENDER_EEVEE_NEXT'
scene.render.resolution_percentage = 50
scene.render.dither_intensity = 0.0
scene.cycles.use_denoising = False
scene.cycles.samples = 10
scene.cycles.sampling_pattern = 'TABULATED_SOBOL'
scene.cycles.light_sampling_threshold = 0.0
scene.cycles.use_adaptive_sampling = False
scene.cycles.use_light_tree = False
scene.cycles.blur_glossy = 0.0
scene.cycles.pixel_filter_type = 'GAUSSIAN'
scene.cycles.sample_clamp_indirect = 0.0
scene.view_settings.view_transform = 'Standard'
bpy.context.view_layer.update()

# ---- added for rendering (the .blend has no active camera and no usable light): camera, sun
cam_auto = bpy.data.cameras.new('AutoCamera')
cam_auto.lens = 50.0
cam_auto.sensor_width = 36.0
cam_auto.clip_end = 1000.0
ob_auto_camera = bpy.data.objects.new('AutoCamera', cam_auto)
scene.collection.objects.link(ob_auto_camera)
ob_auto_camera.location = (6.13479, -7.11125, 6.36353)
ob_auto_camera.rotation_euler = (1.09748, -7.21219e-08, 0.694738)
scene.camera = ob_auto_camera
light_auto_sun = bpy.data.lights.new('AutoSun', 'SUN')
light_auto_sun.energy = 3.0
light_auto_sun.angle = 0.0523599
ob_auto_sun = bpy.data.objects.new('AutoSun', light_auto_sun)
scene.collection.objects.link(ob_auto_sun)
ob_auto_sun.rotation_euler = (0.872665, 0.174533, 0.523599)
bpy.context.view_layer.update()
